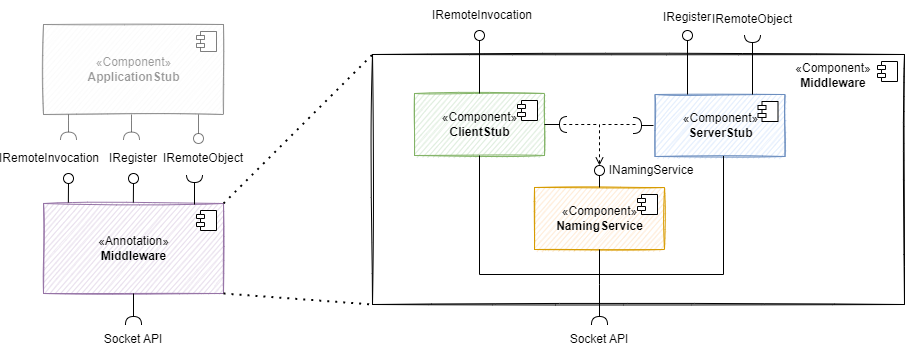

The diagram above was exported from draw.io. Its source (the exported page's mxGraphModel, read from the mxfile embedded in the PNG):
<mxGraphModel dx="-356" dy="611" grid="1" gridSize="10" guides="1" tooltips="1" connect="1" arrows="1" fold="1" page="1" pageScale="1" pageWidth="827" pageHeight="1169" math="0" shadow="0">
  <root>
    <mxCell id="0" />
    <mxCell id="1" parent="0" />
    <mxCell id="2" value="" style="html=1;dropTarget=0;sketch=1;fillColor=none;" vertex="1" parent="1">
      <mxGeometry x="2999" y="220" width="532" height="250" as="geometry" />
    </mxCell>
    <mxCell id="3" value="" style="shape=module;jettyWidth=8;jettyHeight=4;sketch=0;" vertex="1" parent="2">
      <mxGeometry x="1" width="20" height="20" relative="1" as="geometry">
        <mxPoint x="-27" y="7" as="offset" />
      </mxGeometry>
    </mxCell>
    <mxCell id="4" value="&lt;span style=&quot;&quot;&gt;«Component»&lt;/span&gt;&lt;br style=&quot;&quot;&gt;&lt;b style=&quot;&quot;&gt;Middleware&lt;/b&gt;" style="text;html=1;strokeColor=none;fillColor=none;align=center;verticalAlign=middle;whiteSpace=wrap;rounded=0;shadow=0;sketch=0;" vertex="1" parent="1">
      <mxGeometry x="3430" y="226" width="60" height="30" as="geometry" />
    </mxCell>
    <mxCell id="5" value="«Component»&lt;br&gt;&lt;b&gt;ClientStub&lt;/b&gt;" style="html=1;dropTarget=0;shadow=0;sketch=1;fillColor=#d5e8d4;strokeColor=#82b366;" vertex="1" parent="1">
      <mxGeometry x="3041" y="259" width="130" height="62" as="geometry" />
    </mxCell>
    <mxCell id="6" value="" style="shape=module;jettyWidth=8;jettyHeight=4;shadow=0;sketch=0;" vertex="1" parent="5">
      <mxGeometry x="1" width="20" height="20" relative="1" as="geometry">
        <mxPoint x="-27" y="7" as="offset" />
      </mxGeometry>
    </mxCell>
    <mxCell id="7" value="«Component»&lt;br&gt;&lt;b&gt;ServerStub&lt;/b&gt;" style="html=1;dropTarget=0;shadow=0;sketch=1;fillColor=#dae8fc;strokeColor=#6c8ebf;" vertex="1" parent="1">
      <mxGeometry x="3281.5" y="260" width="130" height="62" as="geometry" />
    </mxCell>
    <mxCell id="8" value="" style="shape=module;jettyWidth=8;jettyHeight=4;shadow=0;sketch=0;" vertex="1" parent="7">
      <mxGeometry x="1" width="20" height="20" relative="1" as="geometry">
        <mxPoint x="-27" y="7" as="offset" />
      </mxGeometry>
    </mxCell>
    <mxCell id="9" value="«Component»&lt;br&gt;&lt;b&gt;ApplicationStub&lt;/b&gt;" style="html=1;dropTarget=0;fillColor=#f5f5f5;strokeColor=#666666;sketch=1;fontColor=#333333;opacity=50;textOpacity=50;" vertex="1" parent="1">
      <mxGeometry x="2670" y="190" width="180" height="90" as="geometry" />
    </mxCell>
    <mxCell id="10" value="" style="shape=module;jettyWidth=8;jettyHeight=4;opacity=50;" vertex="1" parent="9">
      <mxGeometry x="1" width="20" height="20" relative="1" as="geometry">
        <mxPoint x="-27" y="7" as="offset" />
      </mxGeometry>
    </mxCell>
    <mxCell id="11" value="" style="rounded=0;orthogonalLoop=1;jettySize=auto;html=1;endArrow=halfCircle;endFill=0;endSize=6;strokeWidth=1;sketch=0;exitX=0.5;exitY=1;exitDx=0;exitDy=0;opacity=50;" edge="1" parent="1">
      <mxGeometry relative="1" as="geometry">
        <mxPoint x="2758" y="279.9999999999999" as="sourcePoint" />
        <mxPoint x="2758" y="305.62" as="targetPoint" />
        <Array as="points">
          <mxPoint x="2758" y="285.62" />
        </Array>
      </mxGeometry>
    </mxCell>
    <mxCell id="12" value="" style="ellipse;whiteSpace=wrap;html=1;align=center;aspect=fixed;resizable=0;points=[];outlineConnect=0;sketch=0;fillColor=none;" vertex="1" parent="1">
      <mxGeometry x="2690" y="339" width="10" height="10" as="geometry" />
    </mxCell>
    <mxCell id="13" value="" style="rounded=0;orthogonalLoop=1;jettySize=auto;html=1;endArrow=none;endFill=0;sketch=0;sourcePerimeterSpacing=0;exitX=0.5;exitY=1;exitDx=0;exitDy=0;opacity=50;" edge="1" parent="1">
      <mxGeometry relative="1" as="geometry">
        <mxPoint x="2825" y="279.9999999999999" as="sourcePoint" />
        <mxPoint x="2825" y="299" as="targetPoint" />
      </mxGeometry>
    </mxCell>
    <mxCell id="14" value="" style="rounded=0;orthogonalLoop=1;jettySize=auto;html=1;endArrow=halfCircle;endFill=0;endSize=6;strokeWidth=1;sketch=0;exitX=0.5;exitY=1;exitDx=0;exitDy=0;opacity=50;" edge="1" parent="1">
      <mxGeometry relative="1" as="geometry">
        <mxPoint x="2695" y="279.9999999999999" as="sourcePoint" />
        <mxPoint x="2695" y="305.62" as="targetPoint" />
        <Array as="points">
          <mxPoint x="2695" y="285.62" />
        </Array>
      </mxGeometry>
    </mxCell>
    <mxCell id="15" value="«Annotation»&lt;br&gt;&lt;b&gt;Middleware&lt;/b&gt;" style="html=1;dropTarget=0;fillColor=#e1d5e7;strokeColor=#9673a6;shadow=0;sketch=1;" vertex="1" parent="1">
      <mxGeometry x="2670" y="369" width="180" height="90" as="geometry" />
    </mxCell>
    <mxCell id="16" value="" style="shape=module;jettyWidth=8;jettyHeight=4;" vertex="1" parent="15">
      <mxGeometry x="1" width="20" height="20" relative="1" as="geometry">
        <mxPoint x="-27" y="7" as="offset" />
      </mxGeometry>
    </mxCell>
    <mxCell id="17" value="" style="ellipse;whiteSpace=wrap;html=1;align=center;aspect=fixed;resizable=0;points=[];outlineConnect=0;sketch=0;fillColor=none;opacity=50;" vertex="1" parent="1">
      <mxGeometry x="2820" y="299" width="10" height="10" as="geometry" />
    </mxCell>
    <mxCell id="18" value="" style="rounded=0;orthogonalLoop=1;jettySize=auto;html=1;endArrow=none;endFill=0;sketch=0;sourcePerimeterSpacing=0;exitX=0.138;exitY=-0.011;exitDx=0;exitDy=0;exitPerimeter=0;" edge="1" parent="1">
      <mxGeometry relative="1" as="geometry">
        <mxPoint x="2694.84" y="368.0100000000001" as="sourcePoint" />
        <mxPoint x="2695" y="349" as="targetPoint" />
      </mxGeometry>
    </mxCell>
    <mxCell id="19" value="" style="ellipse;whiteSpace=wrap;html=1;align=center;aspect=fixed;resizable=0;points=[];outlineConnect=0;sketch=0;fillColor=none;" vertex="1" parent="1">
      <mxGeometry x="2755" y="339" width="10" height="10" as="geometry" />
    </mxCell>
    <mxCell id="20" value="" style="rounded=0;orthogonalLoop=1;jettySize=auto;html=1;endArrow=none;endFill=0;sketch=0;sourcePerimeterSpacing=0;exitX=0.138;exitY=-0.011;exitDx=0;exitDy=0;exitPerimeter=0;" edge="1" parent="1">
      <mxGeometry relative="1" as="geometry">
        <mxPoint x="2759.84" y="368.0100000000001" as="sourcePoint" />
        <mxPoint x="2760" y="349" as="targetPoint" />
      </mxGeometry>
    </mxCell>
    <mxCell id="21" value="" style="rounded=0;orthogonalLoop=1;jettySize=auto;html=1;endArrow=halfCircle;endFill=0;endSize=6;strokeWidth=1;sketch=0;" edge="1" parent="1">
      <mxGeometry relative="1" as="geometry">
        <mxPoint x="2821" y="370" as="sourcePoint" />
        <mxPoint x="2821" y="340" as="targetPoint" />
        <Array as="points">
          <mxPoint x="2821" y="370" />
        </Array>
      </mxGeometry>
    </mxCell>
    <mxCell id="22" value="IRemoteObject" style="text;html=1;strokeColor=none;fillColor=none;align=center;verticalAlign=middle;whiteSpace=wrap;rounded=0;" vertex="1" parent="1">
      <mxGeometry x="2800" y="309" width="60" height="30" as="geometry" />
    </mxCell>
    <mxCell id="23" value="IRegister" style="text;html=1;strokeColor=none;fillColor=none;align=center;verticalAlign=middle;whiteSpace=wrap;rounded=0;" vertex="1" parent="1">
      <mxGeometry x="2730" y="309" width="60" height="30" as="geometry" />
    </mxCell>
    <mxCell id="24" value="IRemoteInvocation" style="text;html=1;strokeColor=none;fillColor=none;align=center;verticalAlign=middle;whiteSpace=wrap;rounded=0;" vertex="1" parent="1">
      <mxGeometry x="2646.25" y="309" width="60" height="30" as="geometry" />
    </mxCell>
    <mxCell id="25" value="" style="ellipse;whiteSpace=wrap;html=1;align=center;aspect=fixed;resizable=0;points=[];outlineConnect=0;sketch=0;fillColor=none;" vertex="1" parent="1">
      <mxGeometry x="3101" y="196" width="10" height="10" as="geometry" />
    </mxCell>
    <mxCell id="26" value="" style="rounded=0;orthogonalLoop=1;jettySize=auto;html=1;endArrow=none;endFill=0;sketch=0;sourcePerimeterSpacing=0;exitX=0.5;exitY=0;exitDx=0;exitDy=0;" edge="1" source="5" target="25" parent="1">
      <mxGeometry relative="1" as="geometry">
        <mxPoint x="3106.5" y="303" as="sourcePoint" />
        <mxPoint x="3107.75" y="217.49" as="targetPoint" />
      </mxGeometry>
    </mxCell>
    <mxCell id="27" value="IRemoteInvocation" style="text;html=1;strokeColor=none;fillColor=none;align=center;verticalAlign=middle;whiteSpace=wrap;rounded=0;sketch=0;" vertex="1" parent="1">
      <mxGeometry x="3079" y="166" width="60" height="30" as="geometry" />
    </mxCell>
    <mxCell id="28" value="" style="ellipse;whiteSpace=wrap;html=1;align=center;aspect=fixed;resizable=0;points=[];outlineConnect=0;sketch=0;fillColor=none;" vertex="1" parent="1">
      <mxGeometry x="3309" y="196" width="10" height="10" as="geometry" />
    </mxCell>
    <mxCell id="29" value="" style="rounded=0;orthogonalLoop=1;jettySize=auto;html=1;endArrow=none;endFill=0;sketch=0;sourcePerimeterSpacing=0;exitX=0.25;exitY=0;exitDx=0;exitDy=0;" edge="1" source="7" target="28" parent="1">
      <mxGeometry relative="1" as="geometry">
        <mxPoint x="3315" y="254" as="sourcePoint" />
        <mxPoint x="3317" y="219.24" as="targetPoint" />
      </mxGeometry>
    </mxCell>
    <mxCell id="30" value="IRegister" style="text;html=1;strokeColor=none;fillColor=none;align=center;verticalAlign=middle;whiteSpace=wrap;rounded=0;sketch=0;" vertex="1" parent="1">
      <mxGeometry x="3284" y="168" width="60" height="30" as="geometry" />
    </mxCell>
    <mxCell id="31" value="" style="rounded=0;orthogonalLoop=1;jettySize=auto;html=1;endArrow=halfCircle;endFill=0;endSize=6;strokeWidth=1;sketch=0;exitX=0.75;exitY=0;exitDx=0;exitDy=0;" edge="1" source="7" target="32" parent="1">
      <mxGeometry relative="1" as="geometry">
        <mxPoint x="3382.12" y="256.3799999999999" as="sourcePoint" />
        <mxPoint x="3379" y="155" as="targetPoint" />
        <Array as="points" />
      </mxGeometry>
    </mxCell>
    <mxCell id="32" value="IRemoteObject" style="text;html=1;strokeColor=none;fillColor=none;align=center;verticalAlign=middle;whiteSpace=wrap;rounded=0;sketch=0;" vertex="1" parent="1">
      <mxGeometry x="3349" y="170" width="60" height="30" as="geometry" />
    </mxCell>
    <mxCell id="33" value="«Component»&lt;br&gt;&lt;b&gt;NamingService&lt;/b&gt;" style="html=1;dropTarget=0;shadow=0;sketch=1;fillColor=#ffe6cc;strokeColor=#d79b00;" vertex="1" parent="1">
      <mxGeometry x="3161" y="353" width="130" height="62" as="geometry" />
    </mxCell>
    <mxCell id="34" value="" style="shape=module;jettyWidth=8;jettyHeight=4;shadow=0;sketch=0;" vertex="1" parent="33">
      <mxGeometry x="1" width="20" height="20" relative="1" as="geometry">
        <mxPoint x="-27" y="7" as="offset" />
      </mxGeometry>
    </mxCell>
    <mxCell id="35" value="" style="rounded=0;orthogonalLoop=1;jettySize=auto;html=1;endArrow=none;endFill=0;sketch=0;sourcePerimeterSpacing=0;targetPerimeterSpacing=0;exitX=0.5;exitY=0;exitDx=0;exitDy=0;" edge="1" source="33" target="37" parent="1">
      <mxGeometry relative="1" as="geometry">
        <mxPoint x="3127" y="508" as="sourcePoint" />
      </mxGeometry>
    </mxCell>
    <mxCell id="36" value="" style="rounded=0;orthogonalLoop=1;jettySize=auto;html=1;endArrow=halfCircle;endFill=0;endSize=6;strokeWidth=1;sketch=0;exitX=1;exitY=0.5;exitDx=0;exitDy=0;" edge="1" source="5" parent="1">
      <mxGeometry relative="1" as="geometry">
        <mxPoint x="3175" y="290.0000000000001" as="sourcePoint" />
        <mxPoint x="3194" y="290" as="targetPoint" />
      </mxGeometry>
    </mxCell>
    <mxCell id="37" value="" style="ellipse;whiteSpace=wrap;html=1;align=center;aspect=fixed;resizable=0;points=[];outlineConnect=0;sketch=0;shadow=0;fillColor=none;" vertex="1" parent="1">
      <mxGeometry x="3221" y="331" width="10" height="10" as="geometry" />
    </mxCell>
    <mxCell id="38" value="INamingService" style="text;html=1;strokeColor=none;fillColor=none;align=center;verticalAlign=middle;whiteSpace=wrap;rounded=0;sketch=0;" vertex="1" parent="1">
      <mxGeometry x="3248" y="321" width="60" height="30" as="geometry" />
    </mxCell>
    <mxCell id="39" value="" style="endArrow=none;dashed=1;html=1;dashPattern=1 3;strokeWidth=2;rounded=0;sketch=0;exitX=1;exitY=0;exitDx=0;exitDy=0;entryX=0;entryY=0;entryDx=0;entryDy=0;" edge="1" source="15" target="2" parent="1">
      <mxGeometry width="50" height="50" relative="1" as="geometry">
        <mxPoint x="2930" y="310" as="sourcePoint" />
        <mxPoint x="3000" y="240" as="targetPoint" />
      </mxGeometry>
    </mxCell>
    <mxCell id="40" value="" style="endArrow=none;dashed=1;html=1;dashPattern=1 3;strokeWidth=2;rounded=0;sketch=0;exitX=1;exitY=1;exitDx=0;exitDy=0;entryX=0;entryY=1;entryDx=0;entryDy=0;" edge="1" source="15" target="2" parent="1">
      <mxGeometry width="50" height="50" relative="1" as="geometry">
        <mxPoint x="2880" y="520" as="sourcePoint" />
        <mxPoint x="2930" y="470" as="targetPoint" />
      </mxGeometry>
    </mxCell>
    <mxCell id="41" value="" style="endArrow=none;dashed=1;html=1;rounded=0;sketch=0;startArrow=open;startFill=0;" edge="1" source="37" parent="1">
      <mxGeometry width="50" height="50" relative="1" as="geometry">
        <mxPoint x="3250" y="350" as="sourcePoint" />
        <mxPoint x="3190" y="290" as="targetPoint" />
        <Array as="points">
          <mxPoint x="3226" y="290" />
        </Array>
      </mxGeometry>
    </mxCell>
    <mxCell id="42" value="" style="rounded=0;orthogonalLoop=1;jettySize=auto;html=1;endArrow=halfCircle;endFill=0;endSize=6;strokeWidth=1;sketch=0;entryX=0.5;entryY=0;entryDx=0;entryDy=0;" edge="1" target="46" parent="1">
      <mxGeometry relative="1" as="geometry">
        <mxPoint x="3226" y="450" as="sourcePoint" />
        <mxPoint x="3226" y="480" as="targetPoint" />
        <Array as="points">
          <mxPoint x="3226" y="450" />
        </Array>
      </mxGeometry>
    </mxCell>
    <mxCell id="43" value="" style="endArrow=none;html=1;rounded=0;sketch=0;entryX=0.5;entryY=1;entryDx=0;entryDy=0;" edge="1" target="5" parent="1">
      <mxGeometry width="50" height="50" relative="1" as="geometry">
        <mxPoint x="3226" y="440" as="sourcePoint" />
        <mxPoint x="3106" y="311" as="targetPoint" />
        <Array as="points">
          <mxPoint x="3106" y="440" />
        </Array>
      </mxGeometry>
    </mxCell>
    <mxCell id="44" value="" style="endArrow=none;html=1;rounded=0;sketch=0;entryX=0.5;entryY=1;entryDx=0;entryDy=0;" edge="1" target="33" parent="1">
      <mxGeometry width="50" height="50" relative="1" as="geometry">
        <mxPoint x="3226" y="450" as="sourcePoint" />
        <mxPoint x="3420" y="410" as="targetPoint" />
      </mxGeometry>
    </mxCell>
    <mxCell id="45" value="" style="endArrow=none;html=1;rounded=0;sketch=0;entryX=0.527;entryY=0.992;entryDx=0;entryDy=0;entryPerimeter=0;" edge="1" target="7" parent="1">
      <mxGeometry width="50" height="50" relative="1" as="geometry">
        <mxPoint x="3220" y="440" as="sourcePoint" />
        <mxPoint x="3350.4" y="314.124" as="targetPoint" />
        <Array as="points">
          <mxPoint x="3350" y="440" />
        </Array>
      </mxGeometry>
    </mxCell>
    <mxCell id="46" value="Socket API" style="text;html=1;strokeColor=none;fillColor=none;align=center;verticalAlign=middle;whiteSpace=wrap;rounded=0;sketch=0;" vertex="1" parent="1">
      <mxGeometry x="3189" y="490" width="74" height="30" as="geometry" />
    </mxCell>
    <mxCell id="47" value="Socket API" style="text;html=1;strokeColor=none;fillColor=none;align=center;verticalAlign=middle;whiteSpace=wrap;rounded=0;sketch=0;" vertex="1" parent="1">
      <mxGeometry x="2723" y="490" width="74" height="30" as="geometry" />
    </mxCell>
    <mxCell id="48" value="" style="rounded=0;orthogonalLoop=1;jettySize=auto;html=1;endArrow=halfCircle;endFill=0;endSize=6;strokeWidth=1;sketch=0;exitX=0.5;exitY=1;exitDx=0;exitDy=0;" edge="1" source="15" parent="1">
      <mxGeometry relative="1" as="geometry">
        <mxPoint x="2765" y="485" as="sourcePoint" />
        <mxPoint x="2760" y="490" as="targetPoint" />
      </mxGeometry>
    </mxCell>
    <mxCell id="49" value="" style="endArrow=none;dashed=1;html=1;rounded=0;" edge="1" parent="1">
      <mxGeometry width="50" height="50" relative="1" as="geometry">
        <mxPoint x="3229" y="290" as="sourcePoint" />
        <mxPoint x="3262" y="290" as="targetPoint" />
      </mxGeometry>
    </mxCell>
    <mxCell id="50" value="" style="rounded=0;orthogonalLoop=1;jettySize=auto;html=1;endArrow=halfCircle;endFill=0;endSize=6;strokeWidth=1;sketch=0;" edge="1" parent="1">
      <mxGeometry relative="1" as="geometry">
        <mxPoint x="3280" y="291" as="sourcePoint" />
        <mxPoint x="3260" y="291" as="targetPoint" />
      </mxGeometry>
    </mxCell>
  </root>
</mxGraphModel>